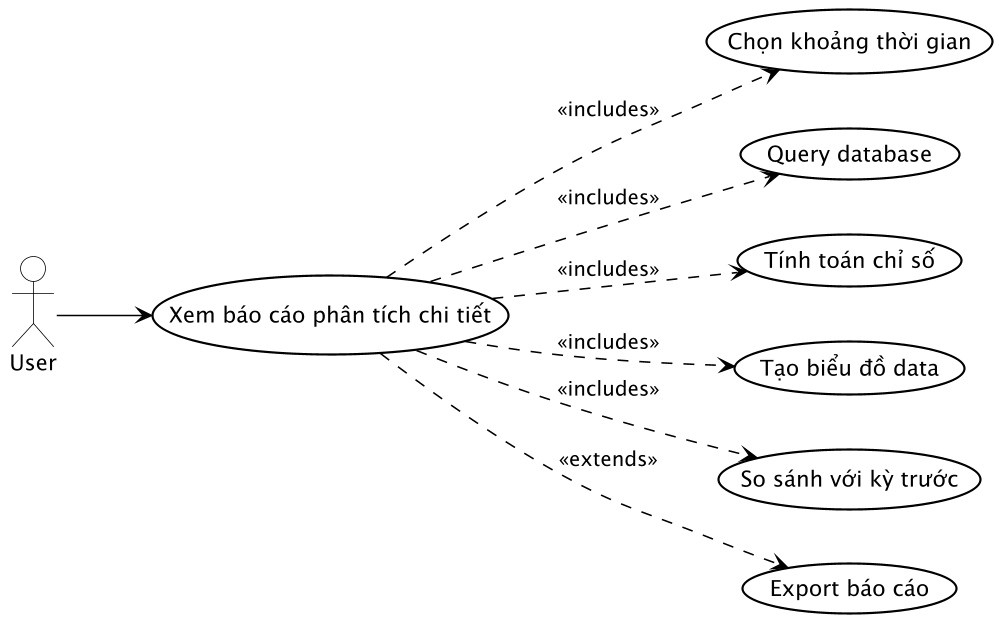

The diagram above was rendered by PlantUML. Its source (embedded in the PNG):
@startuml UC_020_DetailedReport

skinparam usecase {
    BackgroundColor #FFFFFF
    BorderColor #000000
    ArrowColor #000000
    BorderThickness 1.4
    FontColor #000000
    FontSize 14
}

skinparam actor {
    BackgroundColor #FFFFFF
    BorderColor #000000
    FontColor #000000
    FontSize 14
}

skinparam package {
    BorderColor #000000
    FontColor #000000
}

skinparam shadowing false
skinparam dpi 150

' Layout ngang
left to right direction

actor User

usecase "Xem báo cáo phân tích chi tiết" as UC_DetailedReport
usecase "Chọn khoảng thời gian" as UC_SelectTimeRange
usecase "Query database" as UC_QueryDatabase
usecase "Tính toán chỉ số" as UC_CalculateMetrics
usecase "Tạo biểu đồ data" as UC_CreateChartData
usecase "So sánh với kỳ trước" as UC_ComparePrevious
usecase "Export báo cáo" as UC_ExportReport

User --> UC_DetailedReport
UC_DetailedReport ..> UC_SelectTimeRange : <<includes>>
UC_DetailedReport ..> UC_QueryDatabase : <<includes>>
UC_DetailedReport ..> UC_CalculateMetrics : <<includes>>
UC_DetailedReport ..> UC_CreateChartData : <<includes>>
UC_DetailedReport ..> UC_ComparePrevious : <<includes>>
UC_DetailedReport ..> UC_ExportReport : <<extends>>

@enduml